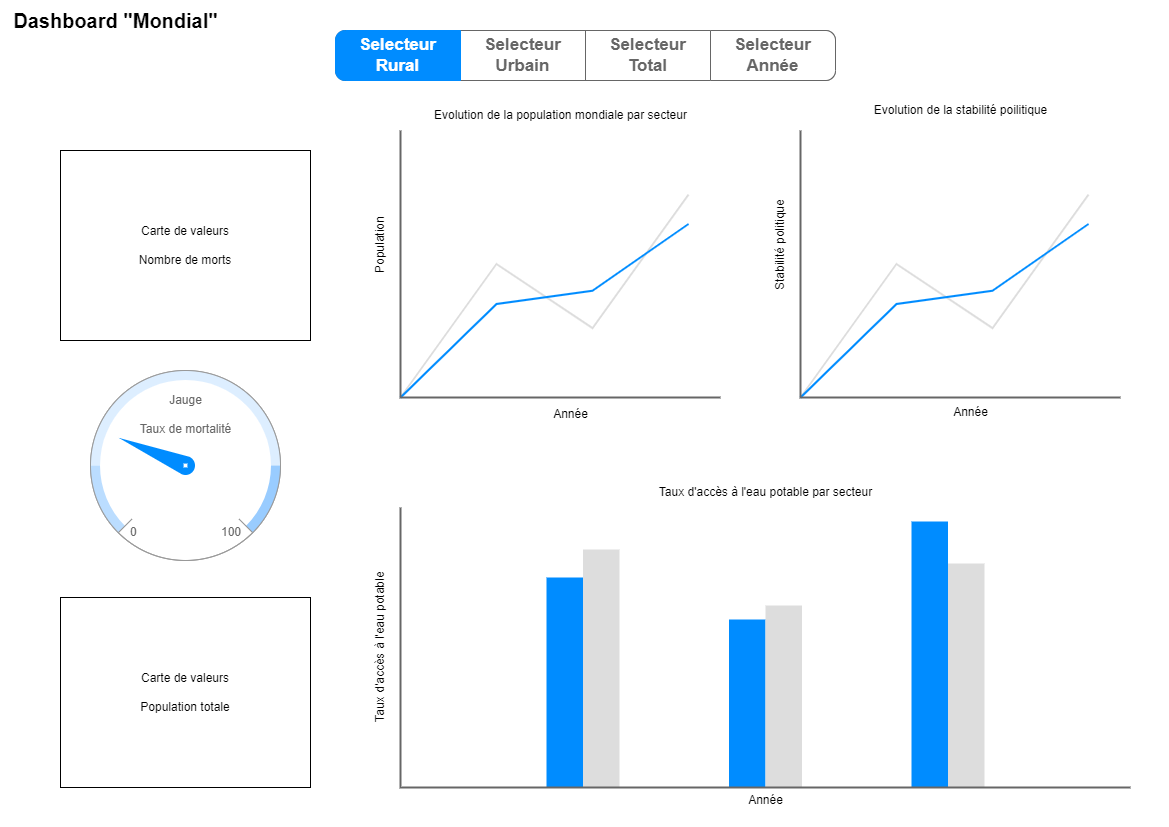

The diagram above was exported from draw.io. Its source (the exported page's mxGraphModel, read from the mxfile embedded in the PNG):
<mxGraphModel dx="2074" dy="1156" grid="1" gridSize="10" guides="1" tooltips="1" connect="1" arrows="1" fold="1" page="1" pageScale="1" pageWidth="1169" pageHeight="827" math="0" shadow="0">
  <root>
    <mxCell id="0" />
    <mxCell id="1" parent="0" />
    <mxCell id="XrRtvl05ATzPYpsUTR5d-31" value="" style="strokeWidth=1;shadow=0;dashed=0;align=center;html=1;shape=mxgraph.mockup.rrect;rSize=10;fillColor=#ffffff;strokeColor=#666666;" parent="1" vertex="1">
      <mxGeometry x="335" y="30" width="500" height="50" as="geometry" />
    </mxCell>
    <mxCell id="XrRtvl05ATzPYpsUTR5d-32" value="Selecteur&lt;br&gt;Urbain" style="strokeColor=inherit;fillColor=inherit;gradientColor=inherit;strokeWidth=1;shadow=0;dashed=0;align=center;html=1;shape=mxgraph.mockup.rrect;rSize=0;fontSize=17;fontColor=#666666;fontStyle=1;resizeHeight=1;whiteSpace=wrap;" parent="XrRtvl05ATzPYpsUTR5d-31" vertex="1">
      <mxGeometry width="125" height="50" relative="1" as="geometry">
        <mxPoint x="125" as="offset" />
      </mxGeometry>
    </mxCell>
    <mxCell id="XrRtvl05ATzPYpsUTR5d-33" value="Selecteur&lt;br&gt;Total" style="strokeColor=inherit;fillColor=inherit;gradientColor=inherit;strokeWidth=1;shadow=0;dashed=0;align=center;html=1;shape=mxgraph.mockup.rrect;rSize=0;fontSize=17;fontColor=#666666;fontStyle=1;resizeHeight=1;whiteSpace=wrap;" parent="XrRtvl05ATzPYpsUTR5d-31" vertex="1">
      <mxGeometry width="125" height="50" relative="1" as="geometry">
        <mxPoint x="250" as="offset" />
      </mxGeometry>
    </mxCell>
    <mxCell id="XrRtvl05ATzPYpsUTR5d-34" value="Selecteur&lt;br&gt;Année" style="strokeColor=inherit;fillColor=inherit;gradientColor=inherit;strokeWidth=1;shadow=0;dashed=0;align=center;html=1;shape=mxgraph.mockup.rightButton;rSize=10;fontSize=17;fontColor=#666666;fontStyle=1;resizeHeight=1;whiteSpace=wrap;" parent="XrRtvl05ATzPYpsUTR5d-31" vertex="1">
      <mxGeometry x="1" width="125" height="50" relative="1" as="geometry">
        <mxPoint x="-125" as="offset" />
      </mxGeometry>
    </mxCell>
    <mxCell id="XrRtvl05ATzPYpsUTR5d-35" value="Selecteur&lt;br&gt;Rural" style="strokeWidth=1;shadow=0;dashed=0;align=center;html=1;shape=mxgraph.mockup.leftButton;rSize=10;fontSize=17;fontColor=#ffffff;fontStyle=1;fillColor=#008cff;strokeColor=#008cff;resizeHeight=1;whiteSpace=wrap;" parent="XrRtvl05ATzPYpsUTR5d-31" vertex="1">
      <mxGeometry width="125" height="50" relative="1" as="geometry" />
    </mxCell>
    <mxCell id="XrRtvl05ATzPYpsUTR5d-36" value="" style="verticalLabelPosition=bottom;shadow=0;dashed=0;align=center;html=1;verticalAlign=top;strokeWidth=1;shape=mxgraph.mockup.graphics.lineChart;strokeColor=none;strokeColor2=#666666;strokeColor3=#008cff;strokeColor4=#dddddd;" parent="1" vertex="1">
      <mxGeometry x="400" y="130" width="320" height="267" as="geometry" />
    </mxCell>
    <mxCell id="XrRtvl05ATzPYpsUTR5d-52" value="" style="verticalLabelPosition=bottom;shadow=0;dashed=0;align=center;html=1;verticalAlign=top;strokeWidth=1;shape=mxgraph.mockup.graphics.columnChart;strokeColor=none;strokeColor2=none;strokeColor3=#666666;fillColor2=#008cff;fillColor3=#dddddd;" parent="1" vertex="1">
      <mxGeometry x="400" y="507" width="730" height="280" as="geometry" />
    </mxCell>
    <mxCell id="m5SnWyfF5VGw--ELRySa-1" value="&lt;b&gt;&lt;font style=&quot;font-size: 20px;&quot;&gt;Dashboard &quot;Mondial&quot;&lt;/font&gt;&lt;/b&gt;" style="text;html=1;align=center;verticalAlign=middle;resizable=0;points=[];autosize=1;strokeColor=none;fillColor=none;" parent="1" vertex="1">
      <mxGeometry width="230" height="40" as="geometry" />
    </mxCell>
    <mxCell id="KbCBnDzECAhM6qkQ-a6z-1" value="" style="verticalLabelPosition=bottom;shadow=0;dashed=0;align=center;html=1;verticalAlign=top;strokeWidth=1;shape=mxgraph.mockup.graphics.gauge;fillColor=#ffffff;strokeColor=#999999;gaugePos=25;scaleColors=#bbddff,#ddeeff,#99ccff;gaugeLabels=,,;needleColor=#008cff;" vertex="1" parent="1">
      <mxGeometry x="90" y="370" width="190" height="190" as="geometry" />
    </mxCell>
    <mxCell id="KbCBnDzECAhM6qkQ-a6z-2" value="Jauge&lt;br&gt;&lt;br&gt;Taux de mortalité" style="strokeWidth=1;shadow=0;dashed=0;align=center;html=1;shape=mxgraph.mockup.graphics.anchor;fontColor=#666666;" vertex="1" parent="KbCBnDzECAhM6qkQ-a6z-1">
      <mxGeometry x="47.5" y="24.999999999999993" width="95" height="37.99999999999999" as="geometry" />
    </mxCell>
    <mxCell id="KbCBnDzECAhM6qkQ-a6z-3" value="0" style="strokeWidth=1;shadow=0;dashed=0;align=center;html=1;shape=mxgraph.mockup.graphics.anchor;align=left;fontColor=#666666;" vertex="1" parent="KbCBnDzECAhM6qkQ-a6z-1">
      <mxGeometry x="38" y="142.49999999999997" width="95" height="37.99999999999999" as="geometry" />
    </mxCell>
    <mxCell id="KbCBnDzECAhM6qkQ-a6z-4" value="100" style="strokeWidth=1;shadow=0;dashed=0;align=center;html=1;shape=mxgraph.mockup.graphics.anchor;align=right;fontColor=#666666;" vertex="1" parent="KbCBnDzECAhM6qkQ-a6z-1">
      <mxGeometry x="57" y="142.49999999999997" width="95" height="37.99999999999999" as="geometry" />
    </mxCell>
    <mxCell id="KbCBnDzECAhM6qkQ-a6z-5" value="Carte de valeurs&lt;br&gt;&lt;br&gt;Nombre de morts" style="html=1;whiteSpace=wrap;" vertex="1" parent="1">
      <mxGeometry x="60" y="150" width="250" height="190" as="geometry" />
    </mxCell>
    <mxCell id="KbCBnDzECAhM6qkQ-a6z-6" value="Carte de valeurs&lt;br&gt;&lt;br&gt;Population totale" style="html=1;whiteSpace=wrap;" vertex="1" parent="1">
      <mxGeometry x="60" y="597" width="250" height="190" as="geometry" />
    </mxCell>
    <mxCell id="KbCBnDzECAhM6qkQ-a6z-7" value="" style="verticalLabelPosition=bottom;shadow=0;dashed=0;align=center;html=1;verticalAlign=top;strokeWidth=1;shape=mxgraph.mockup.graphics.lineChart;strokeColor=none;strokeColor2=#666666;strokeColor3=#008cff;strokeColor4=#dddddd;" vertex="1" parent="1">
      <mxGeometry x="800" y="130" width="320" height="267" as="geometry" />
    </mxCell>
    <mxCell id="KbCBnDzECAhM6qkQ-a6z-8" value="Evolution de la population mondiale par secteur" style="text;html=1;align=center;verticalAlign=middle;resizable=0;points=[];autosize=1;strokeColor=none;fillColor=none;" vertex="1" parent="1">
      <mxGeometry x="420" y="100" width="280" height="30" as="geometry" />
    </mxCell>
    <mxCell id="KbCBnDzECAhM6qkQ-a6z-9" value="Population" style="text;html=1;align=center;verticalAlign=middle;resizable=0;points=[];autosize=1;strokeColor=none;fillColor=none;rotation=-90;" vertex="1" parent="1">
      <mxGeometry x="340" y="230" width="80" height="30" as="geometry" />
    </mxCell>
    <mxCell id="KbCBnDzECAhM6qkQ-a6z-10" value="Année" style="text;html=1;align=center;verticalAlign=middle;resizable=0;points=[];autosize=1;strokeColor=none;fillColor=none;" vertex="1" parent="1">
      <mxGeometry x="540" y="399" width="60" height="30" as="geometry" />
    </mxCell>
    <mxCell id="KbCBnDzECAhM6qkQ-a6z-11" value="Evolution de la stabilité poilitique" style="text;html=1;align=center;verticalAlign=middle;resizable=0;points=[];autosize=1;strokeColor=none;fillColor=none;" vertex="1" parent="1">
      <mxGeometry x="860" y="95" width="200" height="30" as="geometry" />
    </mxCell>
    <mxCell id="KbCBnDzECAhM6qkQ-a6z-12" value="Stabilité politique" style="text;html=1;align=center;verticalAlign=middle;resizable=0;points=[];autosize=1;strokeColor=none;fillColor=none;rotation=-90;" vertex="1" parent="1">
      <mxGeometry x="725" y="230" width="110" height="30" as="geometry" />
    </mxCell>
    <mxCell id="KbCBnDzECAhM6qkQ-a6z-13" value="Année" style="text;html=1;align=center;verticalAlign=middle;resizable=0;points=[];autosize=1;strokeColor=none;fillColor=none;" vertex="1" parent="1">
      <mxGeometry x="940" y="397" width="60" height="30" as="geometry" />
    </mxCell>
    <mxCell id="KbCBnDzECAhM6qkQ-a6z-14" value="Taux d'accès à l'eau potable par secteur" style="text;html=1;align=center;verticalAlign=middle;resizable=0;points=[];autosize=1;strokeColor=none;fillColor=none;" vertex="1" parent="1">
      <mxGeometry x="645" y="477" width="240" height="30" as="geometry" />
    </mxCell>
    <mxCell id="KbCBnDzECAhM6qkQ-a6z-15" value="Taux d'accès à l'eau potable" style="text;html=1;align=center;verticalAlign=middle;resizable=0;points=[];autosize=1;strokeColor=none;fillColor=none;rotation=-90;" vertex="1" parent="1">
      <mxGeometry x="295" y="632" width="170" height="30" as="geometry" />
    </mxCell>
    <mxCell id="KbCBnDzECAhM6qkQ-a6z-16" value="Année" style="text;html=1;align=center;verticalAlign=middle;resizable=0;points=[];autosize=1;strokeColor=none;fillColor=none;" vertex="1" parent="1">
      <mxGeometry x="735" y="785" width="60" height="30" as="geometry" />
    </mxCell>
  </root>
</mxGraphModel>